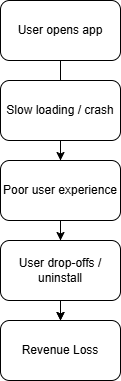

The diagram above was exported from draw.io. Its source (the exported page's mxGraphModel, read from the mxfile embedded in the PNG):
<mxGraphModel dx="667" dy="404" grid="1" gridSize="10" guides="1" tooltips="1" connect="1" arrows="1" fold="1" page="1" pageScale="1" pageWidth="850" pageHeight="1100" math="0" shadow="0">
  <root>
    <mxCell id="0" />
    <mxCell id="1" parent="0" />
    <mxCell id="gRUOj-6PMwgAxY2t2aTG-8" edge="1" parent="1" source="gRUOj-6PMwgAxY2t2aTG-1" style="edgeStyle=orthogonalEdgeStyle;rounded=0;orthogonalLoop=1;jettySize=auto;html=1;" target="gRUOj-6PMwgAxY2t2aTG-3" value="">
      <mxGeometry relative="1" as="geometry" />
    </mxCell>
    <mxCell id="gRUOj-6PMwgAxY2t2aTG-1" parent="1" style="rounded=1;whiteSpace=wrap;html=1;" value="User opens app" vertex="1">
      <mxGeometry height="60" width="120" x="260" y="20" as="geometry" />
    </mxCell>
    <mxCell id="gRUOj-6PMwgAxY2t2aTG-9" edge="1" parent="1" source="gRUOj-6PMwgAxY2t2aTG-2" style="edgeStyle=orthogonalEdgeStyle;rounded=0;orthogonalLoop=1;jettySize=auto;html=1;" target="gRUOj-6PMwgAxY2t2aTG-4" value="">
      <mxGeometry relative="1" as="geometry" />
    </mxCell>
    <mxCell id="gRUOj-6PMwgAxY2t2aTG-2" parent="1" style="rounded=1;whiteSpace=wrap;html=1;" value="Slow loading / crash" vertex="1">
      <mxGeometry height="60" width="120" x="260" y="100" as="geometry" />
    </mxCell>
    <mxCell id="gRUOj-6PMwgAxY2t2aTG-10" edge="1" parent="1" source="gRUOj-6PMwgAxY2t2aTG-3" style="edgeStyle=orthogonalEdgeStyle;rounded=0;orthogonalLoop=1;jettySize=auto;html=1;" target="gRUOj-6PMwgAxY2t2aTG-5" value="">
      <mxGeometry relative="1" as="geometry" />
    </mxCell>
    <mxCell id="gRUOj-6PMwgAxY2t2aTG-3" parent="1" style="rounded=1;whiteSpace=wrap;html=1;" value="Poor user experience" vertex="1">
      <mxGeometry height="60" width="120" x="260" y="180" as="geometry" />
    </mxCell>
    <mxCell id="gRUOj-6PMwgAxY2t2aTG-11" edge="1" parent="1" source="gRUOj-6PMwgAxY2t2aTG-4" style="edgeStyle=orthogonalEdgeStyle;rounded=0;orthogonalLoop=1;jettySize=auto;html=1;" target="gRUOj-6PMwgAxY2t2aTG-5" value="">
      <mxGeometry relative="1" as="geometry" />
    </mxCell>
    <mxCell id="gRUOj-6PMwgAxY2t2aTG-4" parent="1" style="rounded=1;whiteSpace=wrap;html=1;" value="User drop-offs / uninstall" vertex="1">
      <mxGeometry height="60" width="120" x="260" y="260" as="geometry" />
    </mxCell>
    <mxCell id="gRUOj-6PMwgAxY2t2aTG-5" parent="1" style="rounded=1;whiteSpace=wrap;html=1;" value="Revenue Loss" vertex="1">
      <mxGeometry height="60" width="120" x="260" y="340" as="geometry" />
    </mxCell>
  </root>
</mxGraphModel>